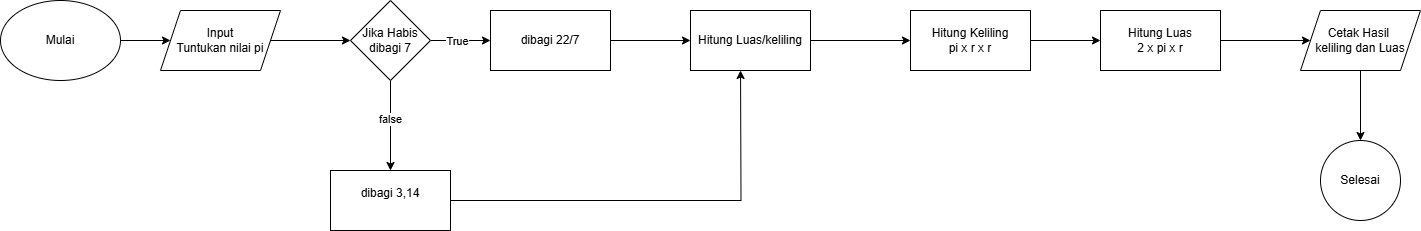

The diagram above was exported from draw.io. Its source (the exported page's mxGraphModel, read from the mxfile embedded in the PNG):
<mxGraphModel dx="1106" dy="412" grid="1" gridSize="10" guides="1" tooltips="1" connect="1" arrows="1" fold="1" page="1" pageScale="1" pageWidth="850" pageHeight="1100" math="0" shadow="0">
  <root>
    <mxCell id="0" />
    <mxCell id="1" parent="0" />
    <mxCell id="3YQX_FFUSXl9VvBXRnxp-3" value="" style="edgeStyle=orthogonalEdgeStyle;rounded=0;orthogonalLoop=1;jettySize=auto;html=1;" edge="1" parent="1" source="3YQX_FFUSXl9VvBXRnxp-1" target="3YQX_FFUSXl9VvBXRnxp-2">
      <mxGeometry relative="1" as="geometry" />
    </mxCell>
    <mxCell id="3YQX_FFUSXl9VvBXRnxp-1" value="Mulai" style="ellipse;whiteSpace=wrap;html=1;" vertex="1" parent="1">
      <mxGeometry x="60" y="120" width="120" height="80" as="geometry" />
    </mxCell>
    <mxCell id="3YQX_FFUSXl9VvBXRnxp-5" value="" style="edgeStyle=orthogonalEdgeStyle;rounded=0;orthogonalLoop=1;jettySize=auto;html=1;" edge="1" parent="1" source="3YQX_FFUSXl9VvBXRnxp-2" target="3YQX_FFUSXl9VvBXRnxp-4">
      <mxGeometry relative="1" as="geometry" />
    </mxCell>
    <mxCell id="3YQX_FFUSXl9VvBXRnxp-2" value="Input&lt;div&gt;Tuntukan nilai pi&lt;/div&gt;" style="shape=parallelogram;perimeter=parallelogramPerimeter;whiteSpace=wrap;html=1;fixedSize=1;" vertex="1" parent="1">
      <mxGeometry x="220" y="130" width="120" height="60" as="geometry" />
    </mxCell>
    <mxCell id="3YQX_FFUSXl9VvBXRnxp-7" value="" style="edgeStyle=orthogonalEdgeStyle;rounded=0;orthogonalLoop=1;jettySize=auto;html=1;" edge="1" parent="1" source="3YQX_FFUSXl9VvBXRnxp-4" target="3YQX_FFUSXl9VvBXRnxp-6">
      <mxGeometry relative="1" as="geometry" />
    </mxCell>
    <mxCell id="3YQX_FFUSXl9VvBXRnxp-10" value="True" style="edgeLabel;html=1;align=center;verticalAlign=middle;resizable=0;points=[];" vertex="1" connectable="0" parent="3YQX_FFUSXl9VvBXRnxp-7">
      <mxGeometry x="-0.1333" relative="1" as="geometry">
        <mxPoint as="offset" />
      </mxGeometry>
    </mxCell>
    <mxCell id="3YQX_FFUSXl9VvBXRnxp-9" value="" style="edgeStyle=orthogonalEdgeStyle;rounded=0;orthogonalLoop=1;jettySize=auto;html=1;" edge="1" parent="1" source="3YQX_FFUSXl9VvBXRnxp-4" target="3YQX_FFUSXl9VvBXRnxp-8">
      <mxGeometry relative="1" as="geometry" />
    </mxCell>
    <mxCell id="3YQX_FFUSXl9VvBXRnxp-11" value="false" style="edgeLabel;html=1;align=center;verticalAlign=middle;resizable=0;points=[];" vertex="1" connectable="0" parent="3YQX_FFUSXl9VvBXRnxp-9">
      <mxGeometry x="-0.1556" y="-1" relative="1" as="geometry">
        <mxPoint as="offset" />
      </mxGeometry>
    </mxCell>
    <mxCell id="3YQX_FFUSXl9VvBXRnxp-4" value="Jika Habis&lt;div&gt;dibagi 7&lt;/div&gt;" style="rhombus;whiteSpace=wrap;html=1;" vertex="1" parent="1">
      <mxGeometry x="410" y="120" width="80" height="80" as="geometry" />
    </mxCell>
    <mxCell id="3YQX_FFUSXl9VvBXRnxp-30" value="" style="edgeStyle=orthogonalEdgeStyle;rounded=0;orthogonalLoop=1;jettySize=auto;html=1;" edge="1" parent="1" source="3YQX_FFUSXl9VvBXRnxp-6" target="3YQX_FFUSXl9VvBXRnxp-29">
      <mxGeometry relative="1" as="geometry" />
    </mxCell>
    <mxCell id="3YQX_FFUSXl9VvBXRnxp-6" value="dibagi 22/7" style="whiteSpace=wrap;html=1;" vertex="1" parent="1">
      <mxGeometry x="550" y="130" width="120" height="60" as="geometry" />
    </mxCell>
    <mxCell id="3YQX_FFUSXl9VvBXRnxp-8" value="dibagi 3,14&lt;div&gt;&lt;br&gt;&lt;/div&gt;" style="whiteSpace=wrap;html=1;" vertex="1" parent="1">
      <mxGeometry x="390" y="290" width="120" height="60" as="geometry" />
    </mxCell>
    <mxCell id="3YQX_FFUSXl9VvBXRnxp-16" value="" style="edgeStyle=orthogonalEdgeStyle;rounded=0;orthogonalLoop=1;jettySize=auto;html=1;" edge="1" parent="1">
      <mxGeometry relative="1" as="geometry">
        <mxPoint x="860" y="160" as="sourcePoint" />
        <mxPoint x="970" y="160" as="targetPoint" />
      </mxGeometry>
    </mxCell>
    <mxCell id="3YQX_FFUSXl9VvBXRnxp-14" style="edgeStyle=orthogonalEdgeStyle;rounded=0;orthogonalLoop=1;jettySize=auto;html=1;entryX=0.417;entryY=1;entryDx=0;entryDy=0;entryPerimeter=0;" edge="1" parent="1" source="3YQX_FFUSXl9VvBXRnxp-8">
      <mxGeometry relative="1" as="geometry">
        <mxPoint x="800.04" y="190" as="targetPoint" />
      </mxGeometry>
    </mxCell>
    <mxCell id="3YQX_FFUSXl9VvBXRnxp-26" style="edgeStyle=orthogonalEdgeStyle;rounded=0;orthogonalLoop=1;jettySize=auto;html=1;" edge="1" parent="1" source="3YQX_FFUSXl9VvBXRnxp-17" target="3YQX_FFUSXl9VvBXRnxp-20">
      <mxGeometry relative="1" as="geometry" />
    </mxCell>
    <mxCell id="3YQX_FFUSXl9VvBXRnxp-17" value="&lt;div&gt;Hitung Keliling&lt;/div&gt;pi x r x r" style="whiteSpace=wrap;html=1;" vertex="1" parent="1">
      <mxGeometry x="970" y="130" width="120" height="60" as="geometry" />
    </mxCell>
    <mxCell id="3YQX_FFUSXl9VvBXRnxp-32" value="" style="edgeStyle=orthogonalEdgeStyle;rounded=0;orthogonalLoop=1;jettySize=auto;html=1;" edge="1" parent="1" source="3YQX_FFUSXl9VvBXRnxp-20" target="3YQX_FFUSXl9VvBXRnxp-31">
      <mxGeometry relative="1" as="geometry" />
    </mxCell>
    <mxCell id="3YQX_FFUSXl9VvBXRnxp-20" value="&lt;div&gt;Hitung Luas&lt;/div&gt;2 x pi x r" style="whiteSpace=wrap;html=1;" vertex="1" parent="1">
      <mxGeometry x="1160" y="130" width="120" height="60" as="geometry" />
    </mxCell>
    <mxCell id="3YQX_FFUSXl9VvBXRnxp-23" value="Selesai" style="ellipse;whiteSpace=wrap;html=1;" vertex="1" parent="1">
      <mxGeometry x="1380" y="260" width="80" height="80" as="geometry" />
    </mxCell>
    <mxCell id="3YQX_FFUSXl9VvBXRnxp-29" value="Hitung Luas/keliling" style="whiteSpace=wrap;html=1;" vertex="1" parent="1">
      <mxGeometry x="750" y="130" width="120" height="60" as="geometry" />
    </mxCell>
    <mxCell id="3YQX_FFUSXl9VvBXRnxp-33" style="edgeStyle=orthogonalEdgeStyle;rounded=0;orthogonalLoop=1;jettySize=auto;html=1;exitX=0.5;exitY=1;exitDx=0;exitDy=0;entryX=0.5;entryY=0;entryDx=0;entryDy=0;" edge="1" parent="1" source="3YQX_FFUSXl9VvBXRnxp-31" target="3YQX_FFUSXl9VvBXRnxp-23">
      <mxGeometry relative="1" as="geometry" />
    </mxCell>
    <mxCell id="3YQX_FFUSXl9VvBXRnxp-31" value="Cetak Hasil&amp;nbsp;&lt;div&gt;keliling dan Luas&lt;/div&gt;" style="shape=parallelogram;perimeter=parallelogramPerimeter;whiteSpace=wrap;html=1;fixedSize=1;" vertex="1" parent="1">
      <mxGeometry x="1360" y="130" width="120" height="60" as="geometry" />
    </mxCell>
  </root>
</mxGraphModel>